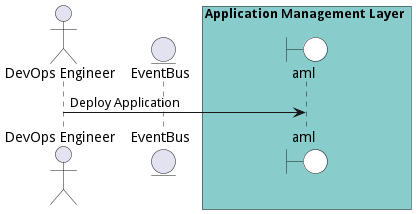

The diagram above was rendered by PlantUML. Its source (embedded in the PNG):
@startuml

actor "DevOps Engineer"


entity EventBus

box Application Management Layer #88cccc
    boundary aml #white
end box



"DevOps Engineer" -> aml: Deploy Application



@enduml